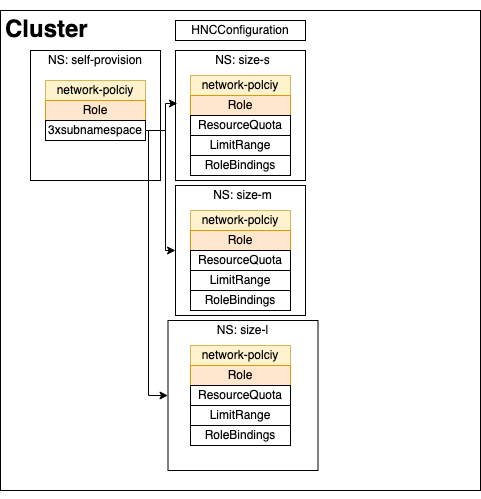

The diagram above was exported from draw.io. Its source (the exported page's mxGraphModel, read from the mxfile embedded in the PNG):
<mxGraphModel dx="1186" dy="548" grid="1" gridSize="10" guides="1" tooltips="1" connect="1" arrows="1" fold="1" page="1" pageScale="1" pageWidth="850" pageHeight="1100" math="0" shadow="0">
  <root>
    <mxCell id="0" />
    <mxCell id="1" parent="0" />
    <mxCell id="2" value="" style="whiteSpace=wrap;html=1;aspect=fixed;" vertex="1" parent="1">
      <mxGeometry x="760" y="50" width="480" height="480" as="geometry" />
    </mxCell>
    <mxCell id="3" value="&lt;h1&gt;Cluster&lt;/h1&gt;" style="text;html=1;strokeColor=none;fillColor=none;spacing=5;spacingTop=-20;whiteSpace=wrap;overflow=hidden;rounded=0;" vertex="1" parent="1">
      <mxGeometry x="760" y="50" width="95" height="70" as="geometry" />
    </mxCell>
    <mxCell id="4" value="" style="whiteSpace=wrap;html=1;aspect=fixed;" vertex="1" parent="1">
      <mxGeometry x="790" y="90" width="130" height="130" as="geometry" />
    </mxCell>
    <mxCell id="5" value="NS: self-provision" style="text;html=1;strokeColor=none;fillColor=none;align=center;verticalAlign=middle;whiteSpace=wrap;rounded=0;" vertex="1" parent="1">
      <mxGeometry x="785" y="90" width="140" height="20" as="geometry" />
    </mxCell>
    <mxCell id="6" value="network-polciy" style="rounded=0;whiteSpace=wrap;html=1;fillColor=#fff2cc;strokeColor=#d6b656;" vertex="1" parent="1">
      <mxGeometry x="805" y="120" width="100" height="20" as="geometry" />
    </mxCell>
    <mxCell id="7" value="Role" style="rounded=0;whiteSpace=wrap;html=1;fillColor=#ffe6cc;strokeColor=#d79b00;" vertex="1" parent="1">
      <mxGeometry x="805" y="140" width="100" height="20" as="geometry" />
    </mxCell>
    <mxCell id="8" value="HNCConfiguration" style="rounded=0;whiteSpace=wrap;html=1;" vertex="1" parent="1">
      <mxGeometry x="935" y="60" width="130" height="20" as="geometry" />
    </mxCell>
    <mxCell id="9" style="edgeStyle=orthogonalEdgeStyle;rounded=0;orthogonalLoop=1;jettySize=auto;html=1;exitX=0.5;exitY=1;exitDx=0;exitDy=0;" edge="1" source="2" target="2" parent="1">
      <mxGeometry relative="1" as="geometry" />
    </mxCell>
    <mxCell id="10" value="" style="whiteSpace=wrap;html=1;aspect=fixed;" vertex="1" parent="1">
      <mxGeometry x="935" y="90" width="130" height="130" as="geometry" />
    </mxCell>
    <mxCell id="11" value="NS: size-s" style="text;html=1;strokeColor=none;fillColor=none;align=center;verticalAlign=middle;whiteSpace=wrap;rounded=0;" vertex="1" parent="1">
      <mxGeometry x="935" y="90" width="135" height="20" as="geometry" />
    </mxCell>
    <mxCell id="12" value="network-polciy" style="rounded=0;whiteSpace=wrap;html=1;fillColor=#fff2cc;strokeColor=#d6b656;" vertex="1" parent="1">
      <mxGeometry x="950" y="115" width="100" height="20" as="geometry" />
    </mxCell>
    <mxCell id="13" value="Role" style="rounded=0;whiteSpace=wrap;html=1;fillColor=#ffe6cc;strokeColor=#d79b00;" vertex="1" parent="1">
      <mxGeometry x="950" y="135" width="100" height="20" as="geometry" />
    </mxCell>
    <mxCell id="14" value="ResourceQuota" style="rounded=0;whiteSpace=wrap;html=1;" vertex="1" parent="1">
      <mxGeometry x="950" y="155" width="100" height="20" as="geometry" />
    </mxCell>
    <mxCell id="15" value="LimitRange" style="rounded=0;whiteSpace=wrap;html=1;" vertex="1" parent="1">
      <mxGeometry x="950" y="175" width="100" height="20" as="geometry" />
    </mxCell>
    <mxCell id="16" value="RoleBindings" style="rounded=0;whiteSpace=wrap;html=1;" vertex="1" parent="1">
      <mxGeometry x="950" y="195" width="100" height="20" as="geometry" />
    </mxCell>
    <mxCell id="17" value="" style="whiteSpace=wrap;html=1;aspect=fixed;" vertex="1" parent="1">
      <mxGeometry x="935" y="225" width="130" height="130" as="geometry" />
    </mxCell>
    <mxCell id="18" value="NS: size-m" style="text;html=1;strokeColor=none;fillColor=none;align=center;verticalAlign=middle;whiteSpace=wrap;rounded=0;" vertex="1" parent="1">
      <mxGeometry x="935" y="225" width="135" height="20" as="geometry" />
    </mxCell>
    <mxCell id="19" value="network-polciy" style="rounded=0;whiteSpace=wrap;html=1;fillColor=#fff2cc;strokeColor=#d6b656;" vertex="1" parent="1">
      <mxGeometry x="950" y="250" width="100" height="20" as="geometry" />
    </mxCell>
    <mxCell id="20" value="Role" style="rounded=0;whiteSpace=wrap;html=1;fillColor=#ffe6cc;strokeColor=#d79b00;" vertex="1" parent="1">
      <mxGeometry x="950" y="270" width="100" height="20" as="geometry" />
    </mxCell>
    <mxCell id="21" value="ResourceQuota" style="rounded=0;whiteSpace=wrap;html=1;" vertex="1" parent="1">
      <mxGeometry x="950" y="290" width="100" height="20" as="geometry" />
    </mxCell>
    <mxCell id="22" value="LimitRange" style="rounded=0;whiteSpace=wrap;html=1;" vertex="1" parent="1">
      <mxGeometry x="950" y="310" width="100" height="20" as="geometry" />
    </mxCell>
    <mxCell id="23" value="RoleBindings" style="rounded=0;whiteSpace=wrap;html=1;" vertex="1" parent="1">
      <mxGeometry x="950" y="330" width="100" height="20" as="geometry" />
    </mxCell>
    <mxCell id="24" value="" style="whiteSpace=wrap;html=1;aspect=fixed;" vertex="1" parent="1">
      <mxGeometry x="927.5" y="360" width="150" height="150" as="geometry" />
    </mxCell>
    <mxCell id="25" value="NS: size-l" style="text;html=1;strokeColor=none;fillColor=none;align=center;verticalAlign=middle;whiteSpace=wrap;rounded=0;" vertex="1" parent="1">
      <mxGeometry x="935" y="360" width="135" height="20" as="geometry" />
    </mxCell>
    <mxCell id="26" value="network-polciy" style="rounded=0;whiteSpace=wrap;html=1;fillColor=#fff2cc;strokeColor=#d6b656;" vertex="1" parent="1">
      <mxGeometry x="950" y="385" width="100" height="20" as="geometry" />
    </mxCell>
    <mxCell id="27" value="Role" style="rounded=0;whiteSpace=wrap;html=1;fillColor=#ffe6cc;strokeColor=#d79b00;" vertex="1" parent="1">
      <mxGeometry x="950" y="405" width="100" height="20" as="geometry" />
    </mxCell>
    <mxCell id="28" value="ResourceQuota" style="rounded=0;whiteSpace=wrap;html=1;" vertex="1" parent="1">
      <mxGeometry x="950" y="425" width="100" height="20" as="geometry" />
    </mxCell>
    <mxCell id="29" value="LimitRange" style="rounded=0;whiteSpace=wrap;html=1;" vertex="1" parent="1">
      <mxGeometry x="950" y="445" width="100" height="20" as="geometry" />
    </mxCell>
    <mxCell id="30" value="RoleBindings" style="rounded=0;whiteSpace=wrap;html=1;" vertex="1" parent="1">
      <mxGeometry x="950" y="465" width="100" height="20" as="geometry" />
    </mxCell>
    <mxCell id="31" style="edgeStyle=orthogonalEdgeStyle;rounded=0;orthogonalLoop=1;jettySize=auto;html=1;exitX=1;exitY=0.5;exitDx=0;exitDy=0;entryX=0.015;entryY=0.408;entryDx=0;entryDy=0;entryPerimeter=0;" edge="1" source="34" target="10" parent="1">
      <mxGeometry relative="1" as="geometry" />
    </mxCell>
    <mxCell id="32" style="edgeStyle=orthogonalEdgeStyle;rounded=0;orthogonalLoop=1;jettySize=auto;html=1;exitX=1;exitY=0.5;exitDx=0;exitDy=0;entryX=0;entryY=0.5;entryDx=0;entryDy=0;" edge="1" source="34" target="17" parent="1">
      <mxGeometry relative="1" as="geometry">
        <Array as="points">
          <mxPoint x="925" y="170" />
          <mxPoint x="925" y="290" />
        </Array>
      </mxGeometry>
    </mxCell>
    <mxCell id="33" style="edgeStyle=orthogonalEdgeStyle;rounded=0;orthogonalLoop=1;jettySize=auto;html=1;exitX=1;exitY=0.5;exitDx=0;exitDy=0;entryX=0;entryY=0.5;entryDx=0;entryDy=0;" edge="1" source="34" target="24" parent="1">
      <mxGeometry relative="1" as="geometry">
        <Array as="points">
          <mxPoint x="908" y="170" />
          <mxPoint x="908" y="435" />
        </Array>
      </mxGeometry>
    </mxCell>
    <mxCell id="34" value="3xsubnamespace" style="rounded=0;whiteSpace=wrap;html=1;" vertex="1" parent="1">
      <mxGeometry x="805" y="160" width="100" height="20" as="geometry" />
    </mxCell>
  </root>
</mxGraphModel>